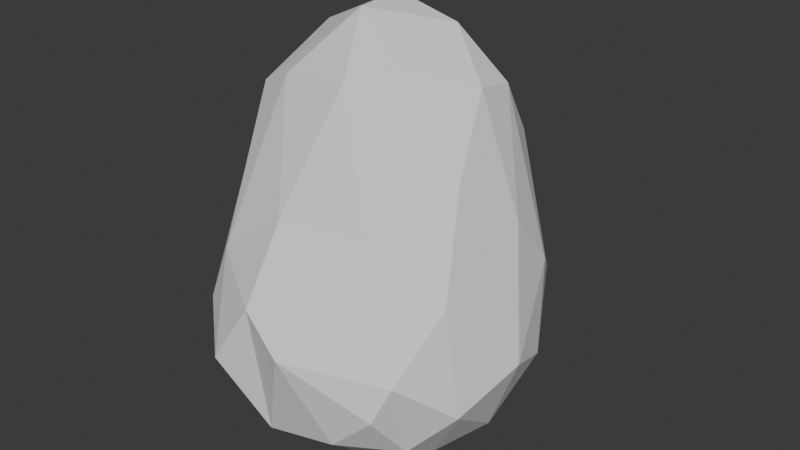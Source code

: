 # Source: TestRock.blend  (saved by Blender 4.0.36; exported with 4.5.12 LTS)
import bpy
from mathutils import Matrix  # noqa: F401  (used for matrix-valued properties, if any)

bpy.ops.wm.read_factory_settings(use_empty=True)
scene = bpy.context.scene
scene.name = 'Scene'

# ---- collections
col_collection = bpy.data.collections.new('Collection'); scene.collection.children.link(col_collection)

# ---- world
world_world = bpy.data.worlds.new('World'); scene.world = world_world
world_world.use_nodes = True; world_world.node_tree.nodes.clear()
_N = world_world.node_tree.nodes; _L = world_world.node_tree.links
n0 = _N.new('ShaderNodeOutputWorld'); n0.name = 'World Output'; n0.location = (300, 300)
n1 = _N.new('ShaderNodeBackground'); n1.name = 'Background'; n1.location = (10, 300)
n1.inputs[0].default_value = (0.05088, 0.05088, 0.05088, 1.0)
_L.new(n1.outputs[0], n0.inputs[0])
n0.is_active_output = True
world_world.color = (0.05088, 0.05088, 0.05088)
world_world.use_sun_shadow = False
world_world.sun_shadow_jitter_overblur = 0.0

# ---- meshes
me_cube_001 = bpy.data.meshes.new('Cube.001')
me_cube_001.from_pydata([(-0.6934, -1.695, -0.2553), (-0.4936, 0.1793, -0.5125), (-0.5799, -0.05405, -0.575), (-0.6815, -0.3488, -0.4576), (-0.6981, -0.9894, -0.4107), (-0.5114, -1.359, -0.6549), (-0.7825, -1.787, -0.06125), (-0.9664, -1.468, 0.794), (-0.9966, -1.286, 1.478), (-0.8906, -1.149, 2.14), (-0.9822, -0.7111, 2.385), (-0.6643, 0.1542, 2.564), (-0.3184, 0.4702, 2.511), (-0.5147, 0.7973, 1.139), (-0.5477, 0.8526, 0.5609), (-0.51, 0.988, 0.3091), (-0.4345, 0.9101, -0.03699), (-0.3782, 0.7323, -0.2739), (1.168, 0.9694, -0.5826), (0.8464, 1.081, -0.6128), (0.3439, 0.999, -0.6709), (0.3431, 1.097, -0.6273), (0.1564, 1.121, -0.5105), (-0.1488, 0.9948, -0.3155), (0.4245, 0.8564, 2.365), (0.6487, 0.7591, 2.545), (1.313, 0.7076, 2.0), (1.153, 0.9377, 1.553), (1.457, 0.9214, 0.8663), (1.368, 1.11, 0.5038), (1.642, 0.8469, 0.2677), (1.576, 0.8727, -0.03644), (1.298, 1.146, -0.1547), (1.964, -1.614, -0.488), (1.858, -1.072, -0.8679), (1.801, -0.6496, -0.9263), (1.674, 0.4242, -0.5614), (1.424, 0.574, -0.7068), (1.682, -0.5591, 2.745), (1.579, -0.7672, 2.806), (1.575, -1.076, 2.492), (2.026, -1.807, 0.3237), (1.67, -1.784, -0.6528), (-0.4725, -1.593, -0.6168), (0.169, -2.06, -0.7715), (0.4157, -1.759, -0.9956), (0.8385, -1.671, -1.03), (0.3655, -1.535, 2.689), (0.2479, -1.623, 2.497), (-0.04922, -1.345, 2.877), (-0.299, -1.386, 2.629), (-0.9729, -1.345, -0.03579), (-0.8876, -1.747, 0.248), (-1.032, -1.364, 0.2751), (-0.9062, -0.9654, -0.1705), (-1.121, -1.012, 1.054), (-1.019, -1.136, 1.795), (-1.043, -1.058, -0.009128), (-1.104, -0.9641, 0.2245), (-1.112, -0.7827, 1.953), (-1.139, -0.7621, 0.7955), (-1.185, -0.6787, 1.448), (-1.102, -0.5307, 0.296), (-1.067, -0.4078, 2.193), (-1.001, -0.5487, -0.04769), (-1.078, -0.6888, 0.04233), (-1.132, -0.407, 1.103), (-1.081, -0.2632, 1.98), (-0.9123, -0.4023, -0.1546), (-0.939, -0.09318, 2.28), (-0.961, -0.2425, 0.2287), (-1.085, -0.2372, 1.729), (-0.7597, -0.05856, -0.3381), (-0.9864, -0.1476, 1.273), (-0.6968, 0.3254, 1.471), (-0.7675, 0.1878, 1.973), (-0.8609, 0.03914, 2.254), (-0.9325, -0.1637, 0.5194), (-0.7084, 0.06627, -0.3634), (-0.759, 0.232, -0.03429), (-0.6646, 0.4125, 0.6207), (-0.7205, 0.2374, 0.9021), (-0.557, 0.4476, -0.2824), (-0.7272, 0.2892, -0.1472), (-0.6158, 0.6559, 0.3437), (-0.6643, 0.5152, -0.04923), (-0.5997, 0.4692, 1.862), (-0.6486, 0.3152, 2.249), (-0.5828, 0.7096, 0.0006777), (-0.6187, 0.6744, 0.04655), (-0.5716, 0.8213, 0.1665), (-0.5774, 0.6205, 1.401), (-0.5403, 0.6431, 1.514), (-0.4584, 1.006, 0.7524), (-0.4401, 1.05, 0.178), (-0.3885, 1.174, 0.3832), (-0.2391, 1.136, -0.09387), (-0.1916, 1.114, 1.068), (-0.3299, 1.193, 0.6236), (-0.2057, 1.352, 0.4996), (-0.1658, 1.347, 0.07866), (-0.01815, 1.305, -0.2184), (-0.1459, 1.423, 0.3394), (-0.05519, 1.405, 0.6752), (-0.02801, 1.497, 0.1112), (0.08492, 1.396, 0.871), (0.2396, 0.8131, 2.364), (0.07518, 1.514, -0.08147), (0.1805, 1.588, 0.3409), (0.3195, 1.516, 0.6854), (0.1926, 1.516, -0.2216), (0.2072, 1.338, 1.082), (0.3429, 1.201, 1.476), (0.2907, 1.44, -0.3823), (0.2886, 1.614, -0.02354), (0.4314, 1.409, 0.9408), (0.4979, 1.63, 0.2908), (0.4346, 1.152, 1.618), (0.5818, 1.512, -0.3142), (0.6737, 1.609, 0.02129), (0.5035, 1.298, -0.5615), (0.7406, 1.049, 1.731), (0.6743, 1.354, 0.9633), (0.5678, 1.227, 1.362), (0.8882, 1.168, -0.5623), (0.7018, 1.349, -0.4698), (0.7676, 1.488, 0.5502), (0.8014, 1.246, 1.112), (1.066, 0.8547, 1.94), (1.002, 1.454, 0.07306), (1.029, 1.289, -0.3187), (1.021, 1.411, 0.3452), (1.254, 1.007, 1.127), (1.357, 1.069, 0.6839), (1.409, 0.7442, -0.5995), (1.557, 0.7258, 1.32), (1.578, 0.7248, -0.3831), (1.685, 0.7348, 0.8272), (1.828, 0.5684, 0.8444), (1.834, 0.48, -0.2147), (1.946, 0.4506, 0.3442), (1.669, 0.5071, 1.672), (1.681, 0.2197, 2.342), (2.147, 0.1081, 0.06843), (1.96, 0.2758, 1.204), (1.617, 0.4057, 2.111), (2.252, -0.2424, -0.1434), (2.226, -0.07118, 0.02828), (2.163, 0.08313, 0.6234), (2.048, 0.07182, 1.297), (1.86, 0.1502, 1.891), (1.71, 0.1059, 2.451), (2.168, -0.02223, 0.8788), (1.852, -0.1012, 2.261), (2.345, -0.378, 0.2328), (2.304, -0.6216, 0.7506), (1.812, -0.3463, 2.495), (2.371, -0.795, -0.03243), (2.012, -0.6627, -0.726), (2.007, -0.3337, 1.878), (2.184, -0.7778, -0.5196), (2.138, -0.7905, 1.267), (2.09, -0.4348, 1.554), (2.203, -1.057, 0.8664), (2.236, -1.231, -0.318), (2.343, -1.089, 0.3864), (2.158, -1.629, 0.09891), (1.848, -0.8692, 2.149), (2.221, -1.344, 0.5703), (2.07, -1.43, 0.8725), (2.062, -1.164, 1.175), (2.204, -1.494, -0.1019), (1.89, -1.507, 1.15), (1.919, -1.08, 1.68), (1.698, -1.254, 1.964), (1.717, -2.05, -0.2519), (1.904, -1.689, 0.8709), (1.357, -1.306, 2.485), (1.748, -2.113, 0.1896), (1.714, -2.119, 0.3585), (1.422, -2.097, 0.8951), (1.574, -1.426, 1.872), (1.489, -1.959, -0.6282), (1.339, -1.721, 1.599), (0.9918, -1.694, 2.061), (1.257, -2.081, -0.6506), (1.51, -2.257, -0.1328), (1.144, -2.414, 0.6273), (1.164, -2.35, -0.3647), (0.8801, -2.496, 0.7035), (0.849, -2.082, 1.325), (1.289, -2.427, 0.108), (0.7299, -1.636, 2.389), (0.6166, -1.458, 2.802), (0.708, -2.634, 0.2795), (0.5418, -1.988, 1.617), (0.6125, -2.355, -0.5545), (0.5025, -2.53, 0.7959), (0.2562, -1.832, 2.001), (0.2248, -2.652, 0.1566), (0.199, -2.488, 0.8771), (0.161, -2.244, 1.213), (0.07824, -2.286, -0.5391), (0.0553, -2.525, 0.7579), (0.108, -2.029, 1.547), (-0.09256, -1.649, 2.265), (0.05525, -2.321, 1.064), (-0.157, -1.817, 1.824), (-0.4336, -1.882, -0.4971), (-0.1278, -2.318, -0.3822), (-0.1494, -2.46, -0.1378), (-0.05816, -2.577, 0.4121), (-0.2575, -2.02, 1.302), (-0.3329, -2.233, 0.8764), (-0.1881, -2.511, 0.07973), (-0.3338, -2.425, 0.3421), (-0.4673, -1.699, 1.754), (-0.426, -2.159, -0.2636), (-0.6398, -1.725, 1.397), (-0.5678, -1.406, 2.282), (-0.6056, -2.059, -0.07271), (-0.6002, -2.178, 0.2634), (-0.5885, -2.115, 0.654), (-0.7488, -1.425, 1.919), (-0.7658, -1.801, 0.8683), (0.2609, 0.8321, -0.7182), (0.7952, 0.785, -0.683), (1.178, 0.7091, -0.7074), (0.2098, 0.7031, -0.7408), (-0.3751, 0.4048, -0.4841), (0.791, 0.2889, -0.709), (0.1532, 0.5021, -0.783), (0.3696, 0.2165, -0.8088), (-0.2664, 0.112, -0.7089), (1.486, 0.2168, -0.8426), (0.6933, -0.1331, -1.043), (1.191, 0.1493, -0.8926), (0.08324, 0.2222, -0.8371), (-0.4781, -0.1401, -0.6898), (-0.01416, -0.1712, -0.9458), (1.426, -0.1435, -1.049), (0.1942, -0.287, -1.079), (1.138, -0.1713, -1.178), (-0.3453, -0.2084, -0.813), (0.1292, -0.3648, -1.088), (0.9157, -0.4883, -1.31), (-0.4387, -0.7918, -0.7947), (0.6879, -0.5738, -1.323), (1.27, -0.5015, -1.222), (1.409, -0.5083, -1.162), (0.3225, -0.4153, -1.233), (0.8759, -0.6288, -1.313), (-0.4381, -1.081, -0.7875), (1.222, -0.8203, -1.225), (-0.1655, -1.014, -1.019), (0.6996, -0.7931, -1.299), (0.6255, -1.065, -1.243), (1.112, -1.074, -1.2), (1.689, -1.336, -0.9081), (-0.06644, -1.558, -0.9554), (1.088, -1.429, -1.094), (0.4962, -1.387, -1.151), (1.27, -1.732, -0.9066), (0.2905, -1.692, -1.012), (0.3593, 0.624, 2.868), (0.4439, 0.5607, 2.989), (-0.01277, 0.5005, 2.886), (0.8712, 0.4087, 3.094), (0.311, 0.4211, 3.168), (-0.05873, 0.4341, 2.964), (-0.3568, 0.3935, 2.693), (-0.5057, 0.3525, 2.508), (1.52, 0.3948, 2.37), (0.5556, 0.4226, 3.187), (-0.2466, 0.298, 2.991), (0.7694, 0.2976, 3.276), (0.7193, 0.2495, 3.338), (0.3157, 0.1201, 3.447), (1.422, 0.08606, 2.987), (-0.109, 0.06638, 3.317), (1.621, 0.07894, 2.692), (-0.5201, -0.06759, 3.051), (1.154, -0.1242, 3.358), (0.9318, 0.05777, 3.398), (1.65, -0.244, 2.835), (-0.7554, -0.1646, 2.778), (1.482, -0.0965, 3.042), (0.6653, -0.1817, 3.56), (1.234, -0.3619, 3.338), (0.1677, -0.2143, 3.539), (0.9981, -0.4038, 3.479), (-0.387, -0.4541, 3.261), (1.447, -0.4505, 3.131), (0.6339, -0.5258, 3.566), (1.277, -0.7059, 3.215), (0.1333, -0.6602, 3.493), (-0.6374, -0.7688, 2.922), (-0.927, -0.6744, 2.519), (0.1982, -0.7583, 3.472), (1.087, -0.7563, 3.334), (0.846, -1.17, 3.125), (0.489, -1.091, 3.279), (-0.7522, -0.9189, 2.671), (1.258, -1.058, 2.952), (-0.209, -1.15, 3.027), (-0.5338, -1.036, 2.854), (-0.7541, -1.056, 2.532), (0.8175, -1.311, 2.96), (1.132, -1.275, 2.794)], [], [(0, 51, 5), (52, 53, 51), (9, 59, 56), (56, 61, 55), (53, 60, 58), (55, 60, 53), (51, 57, 68), (57, 58, 65), (58, 60, 62), (10, 63, 59), (54, 3, 4), (61, 66, 60), (63, 67, 61), (67, 71, 66), (68, 3, 54), (66, 70, 62), (66, 71, 73), (73, 77, 70), (70, 68, 64), (67, 69, 76), (72, 2, 3), (68, 83, 72), (70, 79, 68), (77, 73, 81), (72, 78, 2), (73, 74, 81), (73, 75, 74), (76, 69, 87), (2, 78, 82), (83, 78, 72), (80, 84, 70), (69, 11, 87), (83, 82, 78), (75, 86, 91), (79, 85, 83), (81, 74, 80), (84, 89, 79), (82, 17, 229), (87, 271, 86), (86, 92, 91), (271, 12, 92), (90, 88, 89), (88, 16, 82), (91, 92, 13), (7, 53, 224), (8, 55, 224), (297, 63, 10), (285, 11, 69), (88, 94, 16), (1, 82, 229), (92, 97, 13), (12, 97, 92), (17, 96, 23), (16, 94, 96), (93, 98, 95), (94, 95, 100), (23, 96, 22), (96, 100, 101), (99, 102, 95), (97, 103, 98), (100, 104, 107), (101, 107, 113), (105, 108, 102), (105, 112, 111), (106, 112, 97), (101, 113, 22), (107, 110, 113), (104, 108, 114), (113, 21, 22), (108, 116, 114), (108, 109, 116), (111, 112, 115), (112, 24, 117), (113, 118, 120), (112, 117, 115), (120, 20, 21), (25, 121, 117), (118, 125, 120), (109, 126, 116), (109, 115, 126), (124, 19, 120), (122, 127, 126), (126, 129, 119), (126, 131, 129), (126, 127, 131), (121, 128, 127), (124, 18, 19), (129, 32, 130), (131, 132, 29), (130, 18, 124), (27, 128, 26), (131, 30, 32), (29, 30, 131), (14, 93, 15), (13, 93, 14), (25, 128, 121), (30, 31, 32), (22, 225, 23), (29, 28, 137), (132, 135, 28), (135, 137, 28), (26, 141, 27), (134, 36, 37), (31, 140, 139), (137, 138, 30), (135, 138, 137), (135, 141, 138), (272, 142, 145), (141, 140, 138), (141, 144, 140), (142, 150, 145), (140, 148, 143), (140, 144, 148), (142, 151, 150), (36, 158, 35), (149, 152, 148), (149, 159, 152), (152, 162, 154), (154, 157, 146), (154, 162, 155), (153, 156, 159), (158, 160, 35), (157, 164, 160), (155, 161, 163), (159, 167, 173), (156, 38, 167), (165, 166, 157), (161, 162, 170), (165, 168, 166), (162, 173, 172), (171, 33, 258), (167, 40, 174), (168, 169, 166), (166, 41, 33), (169, 172, 41), (33, 178, 42), (172, 181, 176), (18, 136, 134), (132, 27, 135), (272, 280, 142), (280, 151, 142), (174, 177, 181), (58, 57, 51, 53), (176, 179, 41), (18, 134, 37), (42, 175, 182), (42, 178, 175), (180, 179, 176), (175, 186, 182), (181, 184, 183), (178, 179, 191), (179, 180, 187), (177, 184, 181), (182, 186, 185), (179, 187, 191), (185, 188, 46), (180, 189, 187), (184, 195, 183), (192, 195, 184), (46, 196, 45), (190, 197, 189), (188, 194, 196), (193, 198, 192), (189, 197, 194), (195, 200, 197), (197, 199, 196), (47, 48, 198), (196, 199, 202), (198, 204, 201), (198, 48, 204), (196, 202, 44), (203, 211, 199), (202, 210, 209), (204, 207, 212), (211, 214, 210), (206, 212, 213), (210, 217, 209), (213, 215, 211), (211, 215, 214), (207, 205, 216), (215, 220, 214), (213, 222, 215), (212, 216, 218), (213, 218, 222), (221, 6, 220), (216, 223, 218), (216, 219, 223), (43, 208, 0), (222, 52, 221), (222, 218, 224), (217, 0, 208), (220, 6, 217), (52, 6, 221), (41, 179, 178), (223, 9, 56), (42, 182, 262), (23, 225, 228), (226, 225, 20), (23, 228, 229), (226, 230, 225), (227, 236, 226), (230, 232, 225), (226, 236, 230), (228, 231, 233), (231, 237, 233), (1, 233, 2), (231, 232, 237), (237, 239, 243), (237, 241, 239), (232, 235, 241), (233, 243, 238), (236, 242, 235), (239, 244, 243), (241, 244, 239), (242, 250, 241), (240, 248, 242), (249, 248, 240), (250, 244, 241), (248, 245, 242), (244, 246, 243), (245, 248, 251), (247, 251, 255), (250, 255, 256), (253, 34, 257), (253, 255, 251), (253, 257, 255), (254, 244, 259), (261, 259, 244), (246, 5, 4), (252, 5, 246), (254, 259, 252), (257, 258, 260), (257, 260, 46), (257, 46, 256), (258, 262, 260), (261, 263, 259), (252, 43, 5), (259, 43, 252), (263, 261, 45), (36, 35, 234), (262, 46, 260), (263, 45, 44), (263, 208, 43), (43, 0, 5), (2, 238, 3), (106, 266, 264), (25, 265, 267), (26, 128, 272), (266, 268, 264), (270, 269, 266), (128, 267, 272), (270, 274, 269), (273, 275, 267), (275, 273, 276), (268, 276, 273), (272, 278, 280), (276, 283, 275), (270, 285, 281), (278, 282, 286), (283, 287, 290), (277, 289, 287), (285, 291, 281), (288, 292, 286), (287, 293, 290), (287, 295, 293), (289, 291, 287), (292, 38, 284), (285, 296, 291), (299, 294, 292), (294, 39, 292), (297, 10, 302), (295, 305, 298), (298, 304, 301), (10, 306, 302), (303, 40, 39), (300, 307, 299), (307, 308, 303), (304, 49, 301), (305, 219, 50), (306, 9, 219), (303, 177, 40), (301, 193, 300), (301, 47, 193), (49, 47, 301), (271, 11, 270), (270, 11, 285), (49, 48, 47), (300, 193, 307), (284, 38, 156), (151, 284, 156), (5, 51, 54), (7, 55, 53), (8, 56, 55), (5, 54, 4), (91, 84, 80, 74), (56, 59, 61), (55, 61, 60), (54, 51, 68), (68, 57, 64), (57, 65, 64), (65, 58, 62), (59, 63, 61), (60, 66, 62), (61, 67, 66), (64, 65, 62), (63, 69, 67), (297, 69, 63), (66, 73, 70), (68, 72, 3), (64, 62, 70), (71, 67, 76), (73, 71, 75), (68, 79, 83), (77, 80, 70), (71, 76, 75), (77, 81, 80), (75, 76, 87), (70, 84, 79), (87, 11, 271), (83, 85, 82), (74, 75, 91), (86, 75, 87), (79, 89, 85), (85, 88, 82), (85, 89, 88), (14, 90, 89, 84), (121, 127, 122, 123), (86, 271, 92), (84, 91, 14), (82, 16, 17), (90, 14, 15), (91, 13, 14), (0, 6, 51), (6, 52, 51), (224, 53, 52), (224, 55, 7), (9, 10, 59), (297, 285, 69), (90, 15, 94), (88, 90, 94), (1, 2, 82), (13, 97, 93), (94, 15, 95), (15, 93, 95), (17, 16, 96), (93, 97, 98), (98, 99, 95), (96, 94, 100), (100, 95, 102), (99, 98, 103), (12, 106, 97), (22, 96, 101), (100, 102, 104), (99, 103, 102), (97, 105, 103), (101, 100, 107), (103, 105, 102), (104, 102, 108), (105, 97, 112), (107, 104, 114), (108, 105, 109), (105, 111, 109), (110, 107, 114), (106, 24, 112), (110, 118, 113), (110, 114, 118), (109, 111, 115), (113, 120, 21), (24, 25, 117), (114, 119, 118), (114, 116, 119), (115, 117, 123), (20, 120, 19), (123, 117, 121), (126, 115, 122), (115, 123, 122), (119, 116, 126), (139, 36, 134, 136), (120, 125, 124), (119, 129, 118), (118, 130, 125), (118, 129, 130), (125, 130, 124), (131, 127, 27), (127, 128, 27), (129, 131, 32), (131, 27, 132), (29, 132, 133), (130, 32, 18), (106, 264, 24), (133, 132, 28), (30, 29, 137), (136, 32, 31), (27, 141, 135), (26, 145, 141), (26, 272, 145), (258, 34, 164, 171), (136, 31, 139), (31, 30, 140), (139, 140, 143), (36, 139, 143), (30, 138, 140), (36, 143, 146), (141, 145, 144), (145, 150, 144), (146, 143, 147), (143, 148, 147), (144, 149, 148), (144, 150, 149), (158, 36, 146), (148, 154, 147), (148, 152, 154), (151, 153, 150), (147, 154, 146), (150, 159, 149), (150, 153, 159), (152, 159, 162), (153, 151, 156), (146, 157, 160), (154, 155, 157), (146, 160, 158), (155, 165, 157), (155, 162, 161), (155, 163, 165), (160, 164, 34), (157, 171, 164), (162, 159, 173), (157, 166, 171), (159, 156, 167), (165, 163, 168), (163, 161, 170), (167, 38, 39), (168, 163, 169), (163, 170, 169), (194, 191, 187, 189), (170, 162, 172), (173, 167, 174), (167, 39, 40), (171, 166, 33), (170, 172, 169), (166, 169, 41), (173, 174, 172), (41, 172, 176), (172, 174, 181), (174, 40, 177), (18, 32, 136), (133, 28, 29), (176, 181, 183), (258, 33, 262), (35, 160, 34), (175, 178, 186), (176, 183, 180), (262, 182, 185), (186, 178, 191), (183, 190, 180), (177, 192, 184), (185, 186, 188), (180, 190, 189), (262, 185, 46), (188, 186, 191), (183, 195, 190), (208, 44, 209, 217), (46, 188, 196), (188, 191, 194), (190, 195, 197), (192, 198, 195), (194, 197, 196), (195, 201, 200), (195, 198, 201), (193, 47, 198), (45, 196, 44), (197, 203, 199), (197, 200, 203), (200, 206, 203), (200, 201, 206), (201, 204, 206), (204, 48, 205), (199, 210, 202), (199, 211, 210), (204, 205, 207), (202, 209, 44), (206, 204, 212), (205, 48, 49), (203, 213, 211), (203, 206, 213), (56, 8, 218, 223), (210, 214, 217), (205, 49, 50), (212, 207, 216), (214, 220, 217), (213, 212, 218), (216, 205, 219), (205, 50, 219), (215, 221, 220), (215, 222, 221), (222, 224, 52), (217, 6, 0), (224, 218, 8), (35, 249, 240, 234), (33, 41, 178), (177, 193, 192), (223, 219, 9), (263, 44, 208), (17, 23, 229), (22, 20, 225), (20, 227, 226), (225, 232, 228), (229, 228, 233), (231, 228, 232), (37, 234, 227), (227, 242, 236), (227, 234, 242), (1, 229, 233), (232, 230, 235), (230, 236, 235), (237, 232, 241), (233, 237, 243), (234, 240, 242), (2, 233, 238), (235, 242, 241), (264, 265, 25, 24), (242, 245, 250), (3, 238, 246), (250, 245, 247), (238, 243, 246), (244, 254, 246), (245, 251, 247), (251, 248, 253), (248, 249, 253), (249, 35, 253), (244, 250, 256), (250, 247, 255), (253, 35, 34), (3, 246, 4), (246, 254, 252), (244, 256, 261), (255, 257, 256), (257, 34, 258), (256, 46, 261), (259, 263, 43), (46, 45, 261), (262, 33, 42), (22, 21, 20), (20, 19, 227), (19, 18, 227), (18, 37, 227), (37, 36, 234), (275, 278, 272, 267), (106, 12, 266), (12, 270, 266), (128, 25, 267), (12, 271, 270), (264, 268, 265), (266, 269, 268), (265, 273, 267), (265, 268, 273), (269, 274, 277), (287, 276, 268, 277), (269, 277, 268), (274, 279, 277), (302, 305, 296, 297), (274, 270, 281), (278, 275, 283), (278, 283, 282), (283, 276, 287), (274, 281, 279), (280, 278, 286), (280, 286, 284), (282, 283, 290), (277, 279, 289), (286, 282, 288), (279, 281, 291), (282, 290, 288), (289, 279, 291), (286, 292, 284), (290, 299, 288), (288, 299, 292), (290, 293, 299), (287, 291, 295), (285, 297, 296), (292, 39, 38), (293, 295, 298), (293, 301, 299), (295, 291, 296), (293, 298, 301), (193, 177, 308, 307), (294, 303, 39), (294, 299, 303), (299, 301, 300), (295, 296, 305), (298, 305, 304), (305, 302, 306), (299, 307, 303), (304, 305, 50), (305, 306, 219), (303, 308, 177), (304, 50, 49), (10, 9, 306), (151, 280, 284)])
_uv = me_cube_001.uv_layers.new(name='UVMap')
_uv.uv.foreach_set('vector', [0.3941, 0.002524, 0.4373, 0.02333, 0.3833, 0.0179, 0.4584, 0.004259, 0.4735, 0.02809, 0.4373, 0.02333, 0.6232, 0.0154, 0.6002, 0.06174, 0.5986, 0.02329, 0.5986, 0.02329, 0.5667, 0.07206, 0.5435, 0.03941, 0.4735, 0.02809, 0.5205, 0.07632, 0.4737, 0.06245, 0.5435, 0.03941, 0.5205, 0.07632, 0.4735, 0.02809, 0.4373, 0.02333, 0.4481, 0.05112, 0.4283, 0.1187, 0.4481, 0.05112, 0.4737, 0.06245, 0.4594, 0.0845, 0.4737, 0.06245, 0.5205, 0.07632, 0.4832, 0.1011, 0.6217, 0.06435, 0.6058, 0.09625, 0.6002, 0.06174, 0.4087, 0.06792, 0.3853, 0.1222, 0.3789, 0.06553, 0.5667, 0.07206, 0.5425, 0.0997, 0.5205, 0.07632, 0.6058, 0.09625, 0.5913, 0.1106, 0.5667, 0.07206, 0.5913, 0.1106, 0.5712, 0.1179, 0.5425, 0.0997, 0.4283, 0.1187, 0.3853, 0.1222, 0.4087, 0.06792, 0.5425, 0.0997, 0.4696, 0.1289, 0.4832, 0.1011, 0.5425, 0.0997, 0.5712, 0.1179, 0.542, 0.1326, 0.542, 0.1326, 0.4934, 0.1378, 0.4696, 0.1289, 0.4696, 0.1289, 0.4283, 0.1187, 0.443, 0.1026, 0.5913, 0.1106, 0.6074, 0.1281, 0.6022, 0.145, 0.406, 0.149, 0.3782, 0.1528, 0.3853, 0.1222, 0.4283, 0.1187, 0.4264, 0.1811, 0.406, 0.149, 0.4696, 0.1289, 0.4427, 0.1757, 0.4283, 0.1187, 0.4934, 0.1378, 0.542, 0.1326, 0.5107, 0.1712, 0.406, 0.149, 0.3999, 0.1609, 0.3782, 0.1528, 0.542, 0.1326, 0.5453, 0.1834, 0.5107, 0.1712, 0.542, 0.1326, 0.5847, 0.1663, 0.5453, 0.1834, 0.6022, 0.145, 0.6074, 0.1281, 0.6069, 0.1888, 0.3782, 0.1528, 0.3999, 0.1609, 0.4021, 0.2029, 0.4264, 0.1811, 0.3999, 0.1609, 0.406, 0.149, 0.4943, 0.1915, 0.4792, 0.2107, 0.4696, 0.1289, 0.6074, 0.1281, 0.6212, 0.1632, 0.6069, 0.1888, 0.4264, 0.1811, 0.4021, 0.2029, 0.3999, 0.1609, 0.5847, 0.1663, 0.5869, 0.2153, 0.5636, 0.227, 0.4427, 0.1757, 0.4366, 0.2011, 0.4264, 0.1811, 0.5107, 0.1712, 0.5453, 0.1834, 0.4943, 0.1915, 0.4792, 0.2107, 0.447, 0.2202, 0.4427, 0.1757, 0.4021, 0.2029, 0.393, 0.2509, 0.3762, 0.2069, 0.6069, 0.1888, 0.623, 0.2058, 0.5869, 0.2153, 0.5869, 0.2153, 0.5698, 0.2345, 0.5636, 0.227, 0.623, 0.2058, 0.6155, 0.2642, 0.5698, 0.2345, 0.4638, 0.2372, 0.4409, 0.2286, 0.447, 0.2202, 0.4409, 0.2286, 0.4364, 0.2576, 0.4021, 0.2029, 0.5636, 0.227, 0.5698, 0.2345, 0.5496, 0.2477, 0.5213, 0.00942, 0.4735, 0.02809, 0.4922, 0.0, 0.5743, 0.009259, 0.5435, 0.03941, 0.5469, 0.0, 0.6243, 0.08353, 0.6058, 0.09625, 0.6217, 0.06435, 0.625, 0.1206, 0.6212, 0.1632, 0.6074, 0.1281, 0.4409, 0.2286, 0.4676, 0.2678, 0.4364, 0.2576, 0.375, 0.1778, 0.4021, 0.2029, 0.3762, 0.2069, 0.5698, 0.2345, 0.5569, 0.3022, 0.5496, 0.2477, 0.6155, 0.2642, 0.5569, 0.3022, 0.5698, 0.2345, 0.393, 0.2509, 0.4362, 0.2955, 0.3963, 0.3002, 0.4364, 0.2576, 0.4676, 0.2678, 0.4362, 0.2955, 0.5229, 0.2678, 0.5172, 0.2923, 0.4946, 0.2828, 0.4676, 0.2678, 0.4946, 0.2828, 0.4684, 0.3149, 0.3963, 0.3002, 0.4362, 0.2955, 0.3945, 0.3532, 0.4362, 0.2955, 0.4684, 0.3149, 0.4345, 0.3323, 0.5105, 0.313, 0.4989, 0.3218, 0.4946, 0.2828, 0.5569, 0.3022, 0.5253, 0.331, 0.5172, 0.2923, 0.4684, 0.3149, 0.4782, 0.3361, 0.4615, 0.3507, 0.4345, 0.3323, 0.4615, 0.3507, 0.4288, 0.3739, 0.5419, 0.3468, 0.5044, 0.3626, 0.4989, 0.3218, 0.5419, 0.3468, 0.5787, 0.3737, 0.5566, 0.3611, 0.6121, 0.3513, 0.5787, 0.3737, 0.5569, 0.3022, 0.4345, 0.3323, 0.4288, 0.3739, 0.3945, 0.3532, 0.4615, 0.3507, 0.4477, 0.3649, 0.4288, 0.3739, 0.4782, 0.3361, 0.5044, 0.3626, 0.4739, 0.3753, 0.4288, 0.3739, 0.3821, 0.3803, 0.3945, 0.3532, 0.5044, 0.3626, 0.5038, 0.399, 0.4739, 0.3753, 0.5044, 0.3626, 0.5317, 0.3772, 0.5038, 0.399, 0.5566, 0.3611, 0.5787, 0.3737, 0.5513, 0.3912, 0.5787, 0.3737, 0.6159, 0.3745, 0.5846, 0.3838, 0.4288, 0.3739, 0.4401, 0.411, 0.4047, 0.4012, 0.5787, 0.3737, 0.5846, 0.3838, 0.5513, 0.3912, 0.4047, 0.4012, 0.3761, 0.3847, 0.3821, 0.3803, 0.622, 0.3978, 0.5886, 0.4203, 0.5846, 0.3838, 0.4401, 0.411, 0.4151, 0.4263, 0.4047, 0.4012, 0.5317, 0.3772, 0.5231, 0.4298, 0.5038, 0.399, 0.5317, 0.3772, 0.5513, 0.3912, 0.5231, 0.4298, 0.3992, 0.448, 0.3827, 0.44, 0.4047, 0.4012, 0.5523, 0.4186, 0.5616, 0.4324, 0.5231, 0.4298, 0.5231, 0.4298, 0.4778, 0.4533, 0.4787, 0.4175, 0.5231, 0.4298, 0.5053, 0.4606, 0.4778, 0.4533, 0.5231, 0.4298, 0.5616, 0.4324, 0.5053, 0.4606, 0.5886, 0.4203, 0.6039, 0.459, 0.5616, 0.4324, 0.3992, 0.448, 0.3881, 0.484, 0.3827, 0.44, 0.4778, 0.4533, 0.4443, 0.4909, 0.4299, 0.4626, 0.5053, 0.4606, 0.5543, 0.4894, 0.5094, 0.494, 0.4299, 0.4626, 0.3881, 0.484, 0.3992, 0.448, 0.5811, 0.4727, 0.6039, 0.459, 0.6161, 0.5044, 0.5053, 0.4606, 0.4748, 0.5255, 0.4443, 0.4909, 0.5094, 0.494, 0.4748, 0.5255, 0.5053, 0.4606, 0.5028, 0.2413, 0.5229, 0.2678, 0.4822, 0.2569, 0.5496, 0.2477, 0.5229, 0.2678, 0.5028, 0.2413, 0.622, 0.3978, 0.6039, 0.459, 0.5886, 0.4203, 0.4748, 0.5255, 0.4506, 0.52, 0.4443, 0.4909, 0.3945, 0.3532, 0.375, 0.3425, 0.3963, 0.3002, 0.5094, 0.494, 0.5329, 0.5077, 0.5248, 0.5358, 0.5543, 0.4894, 0.5616, 0.5281, 0.5329, 0.5077, 0.5616, 0.5281, 0.5248, 0.5358, 0.5329, 0.5077, 0.6161, 0.5044, 0.5778, 0.5527, 0.5811, 0.4727, 0.3914, 0.5235, 0.4025, 0.558, 0.3738, 0.542, 0.4506, 0.52, 0.4769, 0.5646, 0.4364, 0.5527, 0.5248, 0.5358, 0.5199, 0.556, 0.4748, 0.5255, 0.5616, 0.5281, 0.5199, 0.556, 0.5248, 0.5358, 0.5616, 0.5281, 0.5778, 0.5527, 0.5199, 0.556, 0.6202, 0.5584, 0.6101, 0.5831, 0.5972, 0.5555, 0.5778, 0.5527, 0.4769, 0.5646, 0.5199, 0.556, 0.5778, 0.5527, 0.5429, 0.582, 0.4769, 0.5646, 0.6101, 0.5831, 0.5812, 0.5963, 0.5972, 0.5555, 0.4769, 0.5646, 0.4961, 0.5921, 0.4581, 0.5831, 0.4769, 0.5646, 0.5429, 0.582, 0.4961, 0.5921, 0.6101, 0.5831, 0.6133, 0.5972, 0.5812, 0.5963, 0.4025, 0.558, 0.3936, 0.6453, 0.373, 0.6481, 0.5433, 0.5998, 0.5125, 0.6046, 0.4961, 0.5921, 0.5433, 0.5998, 0.5737, 0.6409, 0.5125, 0.6046, 0.5125, 0.6046, 0.5504, 0.6431, 0.4683, 0.6187, 0.4683, 0.6187, 0.4446, 0.6512, 0.4412, 0.6129, 0.4683, 0.6187, 0.5504, 0.6431, 0.4988, 0.6458, 0.5958, 0.6201, 0.6093, 0.6468, 0.5737, 0.6409, 0.3936, 0.6453, 0.4109, 0.6556, 0.373, 0.6481, 0.4446, 0.6512, 0.4239, 0.6841, 0.4109, 0.6556, 0.4988, 0.6458, 0.532, 0.6693, 0.5019, 0.6792, 0.5737, 0.6409, 0.5967, 0.6929, 0.5739, 0.7065, 0.6093, 0.6468, 0.6287, 0.6716, 0.5967, 0.6929, 0.4712, 0.6746, 0.4479, 0.7199, 0.4446, 0.6512, 0.532, 0.6693, 0.5504, 0.6431, 0.528, 0.699, 0.4712, 0.6746, 0.4833, 0.7008, 0.4479, 0.7199, 0.5504, 0.6431, 0.5739, 0.7065, 0.5355, 0.7336, 0.4357, 0.7037, 0.4064, 0.7279, 0.3715, 0.7033, 0.5967, 0.6929, 0.624, 0.7257, 0.5933, 0.7326, 0.4833, 0.7008, 0.5084, 0.7154, 0.4479, 0.7199, 0.4479, 0.7199, 0.4669, 0.7388, 0.4064, 0.7279, 0.5084, 0.7154, 0.5355, 0.7336, 0.4669, 0.7388, 0.4064, 0.7279, 0.4578, 0.7694, 0.3871, 0.7442, 0.5355, 0.7336, 0.5842, 0.7562, 0.5061, 0.7466, 0.3881, 0.484, 0.4238, 0.5293, 0.3914, 0.5235, 0.5543, 0.4894, 0.5811, 0.4727, 0.5616, 0.5281, 0.6202, 0.5584, 0.6305, 0.5966, 0.6101, 0.5831, 0.6305, 0.5966, 0.6133, 0.5972, 0.6101, 0.5831, 0.5933, 0.7326, 0.627, 0.7657, 0.5842, 0.7562, 0.4737, 0.06245, 0.4481, 0.05112, 0.4373, 0.02333, 0.4735, 0.02809, 0.5061, 0.7466, 0.47, 0.7726, 0.4669, 0.7388, 0.3881, 0.484, 0.3914, 0.5235, 0.3738, 0.542, 0.3871, 0.7442, 0.4262, 0.7676, 0.3955, 0.7763, 0.3871, 0.7442, 0.4578, 0.7694, 0.4262, 0.7676, 0.509, 0.7928, 0.47, 0.7726, 0.5061, 0.7466, 0.4262, 0.7676, 0.4355, 0.7922, 0.3955, 0.7763, 0.5842, 0.7562, 0.5909, 0.8085, 0.5656, 0.778, 0.4578, 0.7694, 0.47, 0.7726, 0.4546, 0.8125, 0.47, 0.7726, 0.509, 0.7928, 0.4874, 0.8187, 0.627, 0.7657, 0.5909, 0.8085, 0.5842, 0.7562, 0.3955, 0.7763, 0.4355, 0.7922, 0.3981, 0.8044, 0.47, 0.7726, 0.4874, 0.8187, 0.4546, 0.8125, 0.3981, 0.8044, 0.4238, 0.8217, 0.3844, 0.8336, 0.509, 0.7928, 0.4995, 0.8414, 0.4874, 0.8187, 0.5909, 0.8085, 0.5669, 0.8472, 0.5656, 0.778, 0.6036, 0.8314, 0.5669, 0.8472, 0.5909, 0.8085, 0.3844, 0.8336, 0.412, 0.8614, 0.3779, 0.8609, 0.5457, 0.8262, 0.5051, 0.8624, 0.4995, 0.8414, 0.4238, 0.8217, 0.46, 0.8482, 0.412, 0.8614, 0.6238, 0.8461, 0.5868, 0.8687, 0.6036, 0.8314, 0.4995, 0.8414, 0.5051, 0.8624, 0.46, 0.8482, 0.5669, 0.8472, 0.515, 0.8791, 0.5051, 0.8624, 0.5051, 0.8624, 0.4531, 0.8842, 0.412, 0.8614, 0.6163, 0.8682, 0.608, 0.8786, 0.5868, 0.8687, 0.412, 0.8614, 0.4531, 0.8842, 0.4073, 0.8955, 0.5868, 0.8687, 0.5695, 0.8843, 0.5437, 0.8787, 0.5868, 0.8687, 0.608, 0.8786, 0.5695, 0.8843, 0.412, 0.8614, 0.4073, 0.8955, 0.3895, 0.8882, 0.504, 0.8932, 0.4722, 0.9048, 0.4531, 0.8842, 0.4073, 0.8955, 0.4275, 0.9113, 0.4126, 0.9106, 0.5695, 0.8843, 0.583, 0.9094, 0.5519, 0.9178, 0.4722, 0.9048, 0.4456, 0.9157, 0.4275, 0.9113, 0.5335, 0.8943, 0.5519, 0.9178, 0.5157, 0.9257, 0.4275, 0.9113, 0.4131, 0.9393, 0.4126, 0.9106, 0.5157, 0.9257, 0.4634, 0.9318, 0.4722, 0.9048, 0.4722, 0.9048, 0.4634, 0.9318, 0.4456, 0.9157, 0.583, 0.9094, 0.6046, 0.9076, 0.5835, 0.9404, 0.4634, 0.9318, 0.4254, 0.9612, 0.4456, 0.9157, 0.5157, 0.9257, 0.4963, 0.9501, 0.4634, 0.9318, 0.5519, 0.9178, 0.5835, 0.9404, 0.5618, 0.9591, 0.5157, 0.9257, 0.5618, 0.9591, 0.4963, 0.9501, 0.4558, 0.9544, 0.4237, 0.9887, 0.4254, 0.9612, 0.5835, 0.9404, 0.6036, 0.9765, 0.5618, 0.9591, 0.5835, 0.9404, 0.6185, 0.9583, 0.6036, 0.9765, 0.3751, 0.9492, 0.3933, 0.9452, 0.3918, 0.9874, 0.4963, 0.9501, 0.4649, 0.9881, 0.4558, 0.9544, 0.4963, 0.9501, 0.5618, 0.9591, 0.5216, 0.9763, 0.4131, 0.9393, 0.3918, 0.9874, 0.3933, 0.9452, 0.4254, 0.9612, 0.4237, 0.9887, 0.4131, 0.9393, 0.4649, 0.9881, 0.4237, 0.9887, 0.4558, 0.9544, 0.4669, 0.7388, 0.47, 0.7726, 0.4578, 0.7694, 0.6036, 0.9765, 0.625, 0.9913, 0.6062, 0.9989, 0.3817, 0.75, 0.3955, 0.7763, 0.3792, 0.7944, 0.1751, 0.5006, 0.2418, 0.5236, 0.2337, 0.5363, 0.2965, 0.5257, 0.2418, 0.5236, 0.2537, 0.5059, 0.1751, 0.5006, 0.2337, 0.5363, 0.1484, 0.5488, 0.2965, 0.5257, 0.276, 0.5605, 0.2418, 0.5236, 0.3452, 0.5247, 0.3193, 0.5761, 0.2965, 0.5257, 0.276, 0.5605, 0.2453, 0.5721, 0.2418, 0.5236, 0.2965, 0.5257, 0.3193, 0.5761, 0.276, 0.5605, 0.2337, 0.5363, 0.2249, 0.5583, 0.1754, 0.5875, 0.2249, 0.5583, 0.2178, 0.5802, 0.1754, 0.5875, 0.1335, 0.5745, 0.1754, 0.5875, 0.1346, 0.5995, 0.2249, 0.5583, 0.2453, 0.5721, 0.2178, 0.5802, 0.2178, 0.5802, 0.2145, 0.6138, 0.1799, 0.6207, 0.2178, 0.5802, 0.2365, 0.6214, 0.2145, 0.6138, 0.2453, 0.5721, 0.2764, 0.5961, 0.2365, 0.6214, 0.1754, 0.5875, 0.1799, 0.6207, 0.1565, 0.6135, 0.3193, 0.5761, 0.3278, 0.6072, 0.2764, 0.5961, 0.2145, 0.6138, 0.2295, 0.6307, 0.1799, 0.6207, 0.2365, 0.6214, 0.2295, 0.6307, 0.2145, 0.6138, 0.3278, 0.6072, 0.253, 0.6342, 0.2365, 0.6214, 0.3491, 0.6085, 0.3368, 0.6382, 0.3278, 0.6072, 0.3511, 0.6385, 0.3368, 0.6382, 0.3491, 0.6085, 0.253, 0.6342, 0.2295, 0.6307, 0.2365, 0.6214, 0.3368, 0.6382, 0.3116, 0.6375, 0.3278, 0.6072, 0.2295, 0.6307, 0.1648, 0.6661, 0.1799, 0.6207, 0.3116, 0.6375, 0.3368, 0.6382, 0.3062, 0.6547, 0.2898, 0.6503, 0.3062, 0.6547, 0.288, 0.6681, 0.253, 0.6342, 0.288, 0.6681, 0.2774, 0.6914, 0.3345, 0.6627, 0.3856, 0.6769, 0.3269, 0.6859, 0.3345, 0.6627, 0.288, 0.6681, 0.3062, 0.6547, 0.3345, 0.6627, 0.3269, 0.6859, 0.288, 0.6681, 0.2053, 0.686, 0.2295, 0.6307, 0.2136, 0.7154, 0.2677, 0.7148, 0.2136, 0.7154, 0.2295, 0.6307, 0.1648, 0.6661, 0.1507, 0.7187, 0.1284, 0.6834, 0.1718, 0.696, 0.1507, 0.7187, 0.1648, 0.6661, 0.2053, 0.686, 0.2136, 0.7154, 0.1718, 0.696, 0.3269, 0.6859, 0.3715, 0.7033, 0.32, 0.7142, 0.3269, 0.6859, 0.32, 0.7142, 0.2862, 0.7329, 0.3269, 0.6859, 0.2862, 0.7329, 0.2774, 0.6914, 0.3715, 0.7033, 0.334, 0.744, 0.32, 0.7142, 0.2677, 0.7148, 0.2482, 0.7363, 0.2136, 0.7154, 0.1718, 0.696, 0.1709, 0.7431, 0.1507, 0.7187, 0.2136, 0.7154, 0.1709, 0.7431, 0.1718, 0.696, 0.2482, 0.7363, 0.2677, 0.7148, 0.2598, 0.74, 0.4025, 0.558, 0.373, 0.6481, 0.3623, 0.5786, 0.334, 0.744, 0.2862, 0.7329, 0.32, 0.7142, 0.2482, 0.7363, 0.2598, 0.74, 0.25, 0.75, 0.2482, 0.7363, 0.2106, 0.75, 0.1709, 0.7431, 0.1709, 0.7431, 0.1322, 0.75, 0.1507, 0.7187, 0.1346, 0.5995, 0.1565, 0.6135, 0.1288, 0.6279, 0.7801, 0.5016, 0.8022, 0.5302, 0.7613, 0.5178, 0.729, 0.5078, 0.7485, 0.5337, 0.7071, 0.5498, 0.6161, 0.5044, 0.679, 0.5009, 0.6202, 0.5584, 0.8022, 0.5302, 0.7612, 0.5498, 0.7613, 0.5178, 0.8448, 0.543, 0.8064, 0.5424, 0.8022, 0.5302, 0.679, 0.5009, 0.7071, 0.5498, 0.6202, 0.5584, 0.8448, 0.543, 0.824, 0.5728, 0.8064, 0.5424, 0.7373, 0.5525, 0.7186, 0.5686, 0.7071, 0.5498, 0.7186, 0.5686, 0.7373, 0.5525, 0.7233, 0.5772, 0.7612, 0.5498, 0.7233, 0.5772, 0.7373, 0.5525, 0.6202, 0.5584, 0.6599, 0.5923, 0.6305, 0.5966, 0.7233, 0.5772, 0.7062, 0.6004, 0.7186, 0.5686, 0.8448, 0.543, 0.8677, 0.6315, 0.8402, 0.6182, 0.6599, 0.5923, 0.6911, 0.6207, 0.6546, 0.6175, 0.7062, 0.6004, 0.73, 0.6227, 0.7035, 0.6483, 0.7622, 0.5995, 0.7736, 0.6361, 0.73, 0.6227, 0.8677, 0.6315, 0.8212, 0.6615, 0.8402, 0.6182, 0.6849, 0.6434, 0.661, 0.6564, 0.6546, 0.6175, 0.73, 0.6227, 0.7313, 0.6618, 0.7035, 0.6483, 0.73, 0.6227, 0.7804, 0.6777, 0.7313, 0.6618, 0.7736, 0.6361, 0.8212, 0.6615, 0.73, 0.6227, 0.661, 0.6564, 0.6287, 0.6716, 0.6366, 0.6356, 0.8677, 0.6315, 0.837, 0.6804, 0.8212, 0.6615, 0.6929, 0.6888, 0.6752, 0.6844, 0.661, 0.6564, 0.6752, 0.6844, 0.6396, 0.697, 0.661, 0.6564, 0.8663, 0.677, 0.8721, 0.6833, 0.8473, 0.7006, 0.7804, 0.6777, 0.8256, 0.7113, 0.7716, 0.6906, 0.7716, 0.6906, 0.7993, 0.7226, 0.7433, 0.7189, 0.8721, 0.6833, 0.8484, 0.7173, 0.8473, 0.7006, 0.6653, 0.7191, 0.624, 0.7257, 0.6396, 0.697, 0.708, 0.727, 0.7059, 0.7395, 0.6929, 0.6888, 0.7059, 0.7395, 0.673, 0.7407, 0.6653, 0.7191, 0.7993, 0.7226, 0.7824, 0.7408, 0.7433, 0.7189, 0.8256, 0.7113, 0.8294, 0.7459, 0.8046, 0.7435, 0.8484, 0.7173, 0.8694, 0.7313, 0.8294, 0.7459, 0.6653, 0.7191, 0.627, 0.7657, 0.624, 0.7257, 0.7433, 0.7189, 0.7205, 0.7499, 0.708, 0.727, 0.7433, 0.7189, 0.7549, 0.7488, 0.7205, 0.7499, 0.7824, 0.7408, 0.7549, 0.7488, 0.7433, 0.7189, 0.8693, 0.5493, 0.875, 0.5856, 0.8448, 0.543, 0.8448, 0.543, 0.875, 0.5856, 0.8677, 0.6315, 0.7824, 0.7408, 0.7734, 0.75, 0.7549, 0.7488, 0.708, 0.727, 0.7205, 0.7499, 0.7059, 0.7395, 0.6366, 0.6356, 0.6287, 0.6716, 0.6093, 0.6468, 0.6133, 0.5972, 0.6366, 0.6356, 0.6093, 0.6468, 0.3833, 0.0179, 0.4373, 0.02333, 0.4087, 0.06792, 0.5213, 0.00942, 0.5435, 0.03941, 0.4735, 0.02809, 0.5743, 0.009259, 0.5986, 0.02329, 0.5435, 0.03941, 0.3833, 0.0179, 0.4087, 0.06792, 0.3789, 0.06553, 0.5636, 0.227, 0.4792, 0.2107, 0.4943, 0.1915, 0.5453, 0.1834, 0.5986, 0.02329, 0.6002, 0.06174, 0.5667, 0.07206, 0.5435, 0.03941, 0.5667, 0.07206, 0.5205, 0.07632, 0.4087, 0.06792, 0.4373, 0.02333, 0.4283, 0.1187, 0.4283, 0.1187, 0.4481, 0.05112, 0.443, 0.1026, 0.4481, 0.05112, 0.4594, 0.0845, 0.443, 0.1026, 0.4594, 0.0845, 0.4737, 0.06245, 0.4832, 0.1011, 0.6002, 0.06174, 0.6058, 0.09625, 0.5667, 0.07206, 0.5205, 0.07632, 0.5425, 0.0997, 0.4832, 0.1011, 0.5667, 0.07206, 0.5913, 0.1106, 0.5425, 0.0997, 0.443, 0.1026, 0.4594, 0.0845, 0.4832, 0.1011, 0.6058, 0.09625, 0.6074, 0.1281, 0.5913, 0.1106, 0.6243, 0.08353, 0.6074, 0.1281, 0.6058, 0.09625, 0.5425, 0.0997, 0.542, 0.1326, 0.4696, 0.1289, 0.4283, 0.1187, 0.406, 0.149, 0.3853, 0.1222, 0.443, 0.1026, 0.4832, 0.1011, 0.4696, 0.1289, 0.5712, 0.1179, 0.5913, 0.1106, 0.6022, 0.145, 0.542, 0.1326, 0.5712, 0.1179, 0.5847, 0.1663, 0.4283, 0.1187, 0.4427, 0.1757, 0.4264, 0.1811, 0.4934, 0.1378, 0.4943, 0.1915, 0.4696, 0.1289, 0.5712, 0.1179, 0.6022, 0.145, 0.5847, 0.1663, 0.4934, 0.1378, 0.5107, 0.1712, 0.4943, 0.1915, 0.5847, 0.1663, 0.6022, 0.145, 0.6069, 0.1888, 0.4696, 0.1289, 0.4792, 0.2107, 0.4427, 0.1757, 0.6069, 0.1888, 0.6212, 0.1632, 0.623, 0.2058, 0.4264, 0.1811, 0.4366, 0.2011, 0.4021, 0.2029, 0.5453, 0.1834, 0.5847, 0.1663, 0.5636, 0.227, 0.5869, 0.2153, 0.5847, 0.1663, 0.6069, 0.1888, 0.4427, 0.1757, 0.447, 0.2202, 0.4366, 0.2011, 0.4366, 0.2011, 0.4409, 0.2286, 0.4021, 0.2029, 0.4366, 0.2011, 0.447, 0.2202, 0.4409, 0.2286, 0.5028, 0.2413, 0.4638, 0.2372, 0.447, 0.2202, 0.4792, 0.2107, 0.5886, 0.4203, 0.5616, 0.4324, 0.5523, 0.4186, 0.5732, 0.4038, 0.5869, 0.2153, 0.623, 0.2058, 0.5698, 0.2345, 0.4792, 0.2107, 0.5636, 0.227, 0.5028, 0.2413, 0.4021, 0.2029, 0.4364, 0.2576, 0.393, 0.2509, 0.4638, 0.2372, 0.5028, 0.2413, 0.4822, 0.2569, 0.5636, 0.227, 0.5496, 0.2477, 0.5028, 0.2413, 0.3941, 0.002524, 0.4236, 0.0, 0.4373, 0.02333, 0.4236, 0.0, 0.4584, 0.004259, 0.4373, 0.02333, 0.4922, 0.0, 0.4735, 0.02809, 0.4584, 0.004259, 0.5469, 0.0, 0.5435, 0.03941, 0.5213, 0.00942, 0.6232, 0.0154, 0.6217, 0.06435, 0.6002, 0.06174, 0.6243, 0.08353, 0.625, 0.1206, 0.6074, 0.1281, 0.4638, 0.2372, 0.4822, 0.2569, 0.4676, 0.2678, 0.4409, 0.2286, 0.4638, 0.2372, 0.4676, 0.2678, 0.375, 0.1778, 0.3782, 0.1528, 0.4021, 0.2029, 0.5496, 0.2477, 0.5569, 0.3022, 0.5229, 0.2678, 0.4676, 0.2678, 0.4822, 0.2569, 0.4946, 0.2828, 0.4822, 0.2569, 0.5229, 0.2678, 0.4946, 0.2828, 0.393, 0.2509, 0.4364, 0.2576, 0.4362, 0.2955, 0.5229, 0.2678, 0.5569, 0.3022, 0.5172, 0.2923, 0.5172, 0.2923, 0.5105, 0.313, 0.4946, 0.2828, 0.4362, 0.2955, 0.4676, 0.2678, 0.4684, 0.3149, 0.4684, 0.3149, 0.4946, 0.2828, 0.4989, 0.3218, 0.5105, 0.313, 0.5172, 0.2923, 0.5253, 0.331, 0.6155, 0.2642, 0.6121, 0.3513, 0.5569, 0.3022, 0.3945, 0.3532, 0.4362, 0.2955, 0.4345, 0.3323, 0.4684, 0.3149, 0.4989, 0.3218, 0.4782, 0.3361, 0.5105, 0.313, 0.5253, 0.331, 0.4989, 0.3218, 0.5569, 0.3022, 0.5419, 0.3468, 0.5253, 0.331, 0.4345, 0.3323, 0.4684, 0.3149, 0.4615, 0.3507, 0.5253, 0.331, 0.5419, 0.3468, 0.4989, 0.3218, 0.4782, 0.3361, 0.4989, 0.3218, 0.5044, 0.3626, 0.5419, 0.3468, 0.5569, 0.3022, 0.5787, 0.3737, 0.4615, 0.3507, 0.4782, 0.3361, 0.4739, 0.3753, 0.5044, 0.3626, 0.5419, 0.3468, 0.5317, 0.3772, 0.5419, 0.3468, 0.5566, 0.3611, 0.5317, 0.3772, 0.4477, 0.3649, 0.4615, 0.3507, 0.4739, 0.3753, 0.6121, 0.3513, 0.6159, 0.3745, 0.5787, 0.3737, 0.4477, 0.3649, 0.4401, 0.411, 0.4288, 0.3739, 0.4477, 0.3649, 0.4739, 0.3753, 0.4401, 0.411, 0.5317, 0.3772, 0.5566, 0.3611, 0.5513, 0.3912, 0.4288, 0.3739, 0.4047, 0.4012, 0.3821, 0.3803, 0.6159, 0.3745, 0.622, 0.3978, 0.5846, 0.3838, 0.4739, 0.3753, 0.4787, 0.4175, 0.4401, 0.411, 0.4739, 0.3753, 0.5038, 0.399, 0.4787, 0.4175, 0.5513, 0.3912, 0.5846, 0.3838, 0.5732, 0.4038, 0.3761, 0.3847, 0.4047, 0.4012, 0.3827, 0.44, 0.5732, 0.4038, 0.5846, 0.3838, 0.5886, 0.4203, 0.5231, 0.4298, 0.5513, 0.3912, 0.5523, 0.4186, 0.5513, 0.3912, 0.5732, 0.4038, 0.5523, 0.4186, 0.4787, 0.4175, 0.5038, 0.399, 0.5231, 0.4298, 0.4364, 0.5527, 0.4025, 0.558, 0.3914, 0.5235, 0.4238, 0.5293, 0.4047, 0.4012, 0.4151, 0.4263, 0.3992, 0.448, 0.4787, 0.4175, 0.4778, 0.4533, 0.4401, 0.411, 0.4401, 0.411, 0.4299, 0.4626, 0.4151, 0.4263, 0.4401, 0.411, 0.4778, 0.4533, 0.4299, 0.4626, 0.4151, 0.4263, 0.4299, 0.4626, 0.3992, 0.448, 0.5053, 0.4606, 0.5616, 0.4324, 0.5811, 0.4727, 0.5616, 0.4324, 0.6039, 0.459, 0.5811, 0.4727, 0.4778, 0.4533, 0.5053, 0.4606, 0.4443, 0.4909, 0.5053, 0.4606, 0.5811, 0.4727, 0.5543, 0.4894, 0.5094, 0.494, 0.5543, 0.4894, 0.5238, 0.4955, 0.4299, 0.4626, 0.4443, 0.4909, 0.3881, 0.484, 0.6121, 0.3513, 0.625, 0.3672, 0.6159, 0.3745, 0.5238, 0.4955, 0.5543, 0.4894, 0.5329, 0.5077, 0.4748, 0.5255, 0.5094, 0.494, 0.5248, 0.5358, 0.4238, 0.5293, 0.4443, 0.4909, 0.4506, 0.52, 0.5811, 0.4727, 0.5778, 0.5527, 0.5616, 0.5281, 0.6161, 0.5044, 0.5972, 0.5555, 0.5778, 0.5527, 0.6161, 0.5044, 0.6202, 0.5584, 0.5972, 0.5555, 0.3715, 0.7033, 0.3856, 0.6769, 0.4239, 0.6841, 0.4357, 0.7037, 0.4238, 0.5293, 0.4506, 0.52, 0.4364, 0.5527, 0.4506, 0.52, 0.4748, 0.5255, 0.4769, 0.5646, 0.4364, 0.5527, 0.4769, 0.5646, 0.4581, 0.5831, 0.4025, 0.558, 0.4364, 0.5527, 0.4581, 0.5831, 0.4748, 0.5255, 0.5199, 0.556, 0.4769, 0.5646, 0.4025, 0.558, 0.4581, 0.5831, 0.4412, 0.6129, 0.5778, 0.5527, 0.5972, 0.5555, 0.5429, 0.582, 0.5972, 0.5555, 0.5812, 0.5963, 0.5429, 0.582, 0.4412, 0.6129, 0.4581, 0.5831, 0.4559, 0.5977, 0.4581, 0.5831, 0.4961, 0.5921, 0.4559, 0.5977, 0.5429, 0.582, 0.5433, 0.5998, 0.4961, 0.5921, 0.5429, 0.582, 0.5812, 0.5963, 0.5433, 0.5998, 0.3936, 0.6453, 0.4025, 0.558, 0.4412, 0.6129, 0.4961, 0.5921, 0.4683, 0.6187, 0.4559, 0.5977, 0.4961, 0.5921, 0.5125, 0.6046, 0.4683, 0.6187, 0.6133, 0.5972, 0.5958, 0.6201, 0.5812, 0.5963, 0.4559, 0.5977, 0.4683, 0.6187, 0.4412, 0.6129, 0.5812, 0.5963, 0.5737, 0.6409, 0.5433, 0.5998, 0.5812, 0.5963, 0.5958, 0.6201, 0.5737, 0.6409, 0.5125, 0.6046, 0.5737, 0.6409, 0.5504, 0.6431, 0.5958, 0.6201, 0.6133, 0.5972, 0.6093, 0.6468, 0.4412, 0.6129, 0.4446, 0.6512, 0.4109, 0.6556, 0.4683, 0.6187, 0.4988, 0.6458, 0.4446, 0.6512, 0.4412, 0.6129, 0.4109, 0.6556, 0.3936, 0.6453, 0.4988, 0.6458, 0.4712, 0.6746, 0.4446, 0.6512, 0.4988, 0.6458, 0.5504, 0.6431, 0.532, 0.6693, 0.4988, 0.6458, 0.5019, 0.6792, 0.4712, 0.6746, 0.4109, 0.6556, 0.4239, 0.6841, 0.3856, 0.6769, 0.4446, 0.6512, 0.4357, 0.7037, 0.4239, 0.6841, 0.5504, 0.6431, 0.5737, 0.6409, 0.5739, 0.7065, 0.4446, 0.6512, 0.4479, 0.7199, 0.4357, 0.7037, 0.5737, 0.6409, 0.6093, 0.6468, 0.5967, 0.6929, 0.4712, 0.6746, 0.5019, 0.6792, 0.4833, 0.7008, 0.5019, 0.6792, 0.532, 0.6693, 0.528, 0.699, 0.5967, 0.6929, 0.6287, 0.6716, 0.6396, 0.697, 0.4833, 0.7008, 0.5019, 0.6792, 0.5084, 0.7154, 0.5019, 0.6792, 0.528, 0.699, 0.5084, 0.7154, 0.46, 0.8482, 0.4546, 0.8125, 0.4874, 0.8187, 0.4995, 0.8414, 0.528, 0.699, 0.5504, 0.6431, 0.5355, 0.7336, 0.5739, 0.7065, 0.5967, 0.6929, 0.5933, 0.7326, 0.5967, 0.6929, 0.6396, 0.697, 0.624, 0.7257, 0.4357, 0.7037, 0.4479, 0.7199, 0.4064, 0.7279, 0.528, 0.699, 0.5355, 0.7336, 0.5084, 0.7154, 0.4479, 0.7199, 0.5084, 0.7154, 0.4669, 0.7388, 0.5739, 0.7065, 0.5933, 0.7326, 0.5355, 0.7336, 0.4669, 0.7388, 0.5355, 0.7336, 0.5061, 0.7466, 0.5355, 0.7336, 0.5933, 0.7326, 0.5842, 0.7562, 0.5933, 0.7326, 0.624, 0.7257, 0.627, 0.7657, 0.3881, 0.484, 0.4443, 0.4909, 0.4238, 0.5293, 0.5238, 0.4955, 0.5329, 0.5077, 0.5094, 0.494, 0.5061, 0.7466, 0.5842, 0.7562, 0.5656, 0.778, 0.3715, 0.7033, 0.4064, 0.7279, 0.334, 0.744, 0.373, 0.6481, 0.4109, 0.6556, 0.3856, 0.6769, 0.4262, 0.7676, 0.4578, 0.7694, 0.4355, 0.7922, 0.5061, 0.7466, 0.5656, 0.778, 0.509, 0.7928, 0.3792, 0.7944, 0.3955, 0.7763, 0.3981, 0.8044, 0.4355, 0.7922, 0.4578, 0.7694, 0.4546, 0.8125, 0.5656, 0.778, 0.5457, 0.8262, 0.509, 0.7928, 0.627, 0.7657, 0.6036, 0.8314, 0.5909, 0.8085, 0.3981, 0.8044, 0.4355, 0.7922, 0.4238, 0.8217, 0.509, 0.7928, 0.5457, 0.8262, 0.4995, 0.8414, 0.3792, 0.7944, 0.3981, 0.8044, 0.3844, 0.8336, 0.4238, 0.8217, 0.4355, 0.7922, 0.4546, 0.8125, 0.5656, 0.778, 0.5669, 0.8472, 0.5457, 0.8262, 0.3933, 0.9452, 0.3895, 0.8882, 0.4126, 0.9106, 0.4131, 0.9393, 0.3844, 0.8336, 0.4238, 0.8217, 0.412, 0.8614, 0.4238, 0.8217, 0.4546, 0.8125, 0.46, 0.8482, 0.5457, 0.8262, 0.5669, 0.8472, 0.5051, 0.8624, 0.6036, 0.8314, 0.5868, 0.8687, 0.5669, 0.8472, 0.46, 0.8482, 0.5051, 0.8624, 0.412, 0.8614, 0.5669, 0.8472, 0.5437, 0.8787, 0.515, 0.8791, 0.5669, 0.8472, 0.5868, 0.8687, 0.5437, 0.8787, 0.6238, 0.8461, 0.6163, 0.8682, 0.5868, 0.8687, 0.3779, 0.8609, 0.412, 0.8614, 0.3895, 0.8882, 0.5051, 0.8624, 0.504, 0.8932, 0.4531, 0.8842, 0.5051, 0.8624, 0.515, 0.8791, 0.504, 0.8932, 0.515, 0.8791, 0.5335, 0.8943, 0.504, 0.8932, 0.515, 0.8791, 0.5437, 0.8787, 0.5335, 0.8943, 0.5437, 0.8787, 0.5695, 0.8843, 0.5335, 0.8943, 0.5695, 0.8843, 0.608, 0.8786, 0.6046, 0.9076, 0.4531, 0.8842, 0.4275, 0.9113, 0.4073, 0.8955, 0.4531, 0.8842, 0.4722, 0.9048, 0.4275, 0.9113, 0.5695, 0.8843, 0.6046, 0.9076, 0.583, 0.9094, 0.4073, 0.8955, 0.4126, 0.9106, 0.3895, 0.8882, 0.5335, 0.8943, 0.5695, 0.8843, 0.5519, 0.9178, 0.6046, 0.9076, 0.608, 0.8786, 0.6226, 0.9077, 0.504, 0.8932, 0.5157, 0.9257, 0.4722, 0.9048, 0.504, 0.8932, 0.5335, 0.8943, 0.5157, 0.9257, 0.6062, 0.9989, 0.5735, 0.9959, 0.5618, 0.9591, 0.6036, 0.9765, 0.4275, 0.9113, 0.4456, 0.9157, 0.4131, 0.9393, 0.6046, 0.9076, 0.6226, 0.9077, 0.621, 0.9255, 0.5519, 0.9178, 0.583, 0.9094, 0.5835, 0.9404, 0.4456, 0.9157, 0.4254, 0.9612, 0.4131, 0.9393, 0.5157, 0.9257, 0.5519, 0.9178, 0.5618, 0.9591, 0.5835, 0.9404, 0.6046, 0.9076, 0.6185, 0.9583, 0.6046, 0.9076, 0.621, 0.9255, 0.6185, 0.9583, 0.4634, 0.9318, 0.4558, 0.9544, 0.4254, 0.9612, 0.4634, 0.9318, 0.4963, 0.9501, 0.4558, 0.9544, 0.4963, 0.9501, 0.5216, 0.9763, 0.4649, 0.9881, 0.4131, 0.9393, 0.4237, 0.9887, 0.3918, 0.9874, 0.5216, 0.9763, 0.5618, 0.9591, 0.5735, 0.9959, 0.373, 0.6481, 0.3511, 0.6385, 0.3491, 0.6085, 0.3623, 0.5786, 0.4064, 0.7279, 0.4669, 0.7388, 0.4578, 0.7694, 0.627, 0.7657, 0.6238, 0.8461, 0.6036, 0.8314, 0.6036, 0.9765, 0.6185, 0.9583, 0.625, 0.9913, 0.375, 0.8857, 0.3895, 0.8882, 0.3933, 0.9452, 0.136, 0.5087, 0.1751, 0.5006, 0.1484, 0.5488, 0.2313, 0.5022, 0.2537, 0.5059, 0.2418, 0.5236, 0.2537, 0.5059, 0.3452, 0.5247, 0.2965, 0.5257, 0.2418, 0.5236, 0.2453, 0.5721, 0.2337, 0.5363, 0.1484, 0.5488, 0.2337, 0.5363, 0.1754, 0.5875, 0.2249, 0.5583, 0.2337, 0.5363, 0.2453, 0.5721, 0.3738, 0.542, 0.3623, 0.5786, 0.3452, 0.5247, 0.3452, 0.5247, 0.3278, 0.6072, 0.3193, 0.5761, 0.3452, 0.5247, 0.3623, 0.5786, 0.3278, 0.6072, 0.1335, 0.5745, 0.1484, 0.5488, 0.1754, 0.5875, 0.2453, 0.5721, 0.276, 0.5605, 0.2764, 0.5961, 0.276, 0.5605, 0.3193, 0.5761, 0.2764, 0.5961, 0.2178, 0.5802, 0.2453, 0.5721, 0.2365, 0.6214, 0.1754, 0.5875, 0.2178, 0.5802, 0.1799, 0.6207, 0.3623, 0.5786, 0.3491, 0.6085, 0.3278, 0.6072, 0.1346, 0.5995, 0.1754, 0.5875, 0.1565, 0.6135, 0.2764, 0.5961, 0.3278, 0.6072, 0.2365, 0.6214, 0.7613, 0.5178, 0.7485, 0.5337, 0.729, 0.5078, 0.75, 0.5028, 0.3278, 0.6072, 0.3116, 0.6375, 0.253, 0.6342, 0.1288, 0.6279, 0.1565, 0.6135, 0.1648, 0.6661, 0.253, 0.6342, 0.3116, 0.6375, 0.2898, 0.6503, 0.1565, 0.6135, 0.1799, 0.6207, 0.1648, 0.6661, 0.2295, 0.6307, 0.2053, 0.686, 0.1648, 0.6661, 0.3116, 0.6375, 0.3062, 0.6547, 0.2898, 0.6503, 0.3062, 0.6547, 0.3368, 0.6382, 0.3345, 0.6627, 0.3368, 0.6382, 0.3511, 0.6385, 0.3345, 0.6627, 0.3511, 0.6385, 0.373, 0.6481, 0.3345, 0.6627, 0.2295, 0.6307, 0.253, 0.6342, 0.2774, 0.6914, 0.253, 0.6342, 0.2898, 0.6503, 0.288, 0.6681, 0.3345, 0.6627, 0.373, 0.6481, 0.3856, 0.6769, 0.1288, 0.6279, 0.1648, 0.6661, 0.1284, 0.6834, 0.1648, 0.6661, 0.2053, 0.686, 0.1718, 0.696, 0.2295, 0.6307, 0.2774, 0.6914, 0.2677, 0.7148, 0.288, 0.6681, 0.3269, 0.6859, 0.2774, 0.6914, 0.3269, 0.6859, 0.3856, 0.6769, 0.3715, 0.7033, 0.2774, 0.6914, 0.2862, 0.7329, 0.2677, 0.7148, 0.2136, 0.7154, 0.2482, 0.7363, 0.1709, 0.7431, 0.2862, 0.7329, 0.2598, 0.74, 0.2677, 0.7148, 0.334, 0.744, 0.4064, 0.7279, 0.3871, 0.7442, 0.2313, 0.5022, 0.2492, 0.5, 0.2537, 0.5059, 0.2537, 0.5059, 0.3256, 0.5, 0.3452, 0.5247, 0.3256, 0.5, 0.3487, 0.5, 0.3452, 0.5247, 0.3881, 0.484, 0.3738, 0.542, 0.3452, 0.5247, 0.3738, 0.542, 0.4025, 0.558, 0.3623, 0.5786, 0.7186, 0.5686, 0.6599, 0.5923, 0.6202, 0.5584, 0.7071, 0.5498, 0.7801, 0.5016, 0.8534, 0.5121, 0.8022, 0.5302, 0.8534, 0.5121, 0.8448, 0.543, 0.8022, 0.5302, 0.679, 0.5009, 0.729, 0.5078, 0.7071, 0.5498, 0.8534, 0.5121, 0.8693, 0.5493, 0.8448, 0.543, 0.7613, 0.5178, 0.7612, 0.5498, 0.7485, 0.5337, 0.8022, 0.5302, 0.8064, 0.5424, 0.7612, 0.5498, 0.7485, 0.5337, 0.7373, 0.5525, 0.7071, 0.5498, 0.7485, 0.5337, 0.7612, 0.5498, 0.7373, 0.5525, 0.8064, 0.5424, 0.824, 0.5728, 0.7622, 0.5995, 0.73, 0.6227, 0.7233, 0.5772, 0.7612, 0.5498, 0.7622, 0.5995, 0.8064, 0.5424, 0.7622, 0.5995, 0.7612, 0.5498, 0.824, 0.5728, 0.8063, 0.6081, 0.7622, 0.5995, 0.8473, 0.7006, 0.8256, 0.7113, 0.837, 0.6804, 0.8663, 0.677, 0.824, 0.5728, 0.8448, 0.543, 0.8402, 0.6182, 0.6599, 0.5923, 0.7186, 0.5686, 0.7062, 0.6004, 0.6599, 0.5923, 0.7062, 0.6004, 0.6911, 0.6207, 0.7062, 0.6004, 0.7233, 0.5772, 0.73, 0.6227, 0.824, 0.5728, 0.8402, 0.6182, 0.8063, 0.6081, 0.6305, 0.5966, 0.6599, 0.5923, 0.6546, 0.6175, 0.6305, 0.5966, 0.6546, 0.6175, 0.6366, 0.6356, 0.6911, 0.6207, 0.7062, 0.6004, 0.7035, 0.6483, 0.7622, 0.5995, 0.8063, 0.6081, 0.7736, 0.6361, 0.6546, 0.6175, 0.6911, 0.6207, 0.6849, 0.6434, 0.8063, 0.6081, 0.8402, 0.6182, 0.8212, 0.6615, 0.6911, 0.6207, 0.7035, 0.6483, 0.6849, 0.6434, 0.7736, 0.6361, 0.8063, 0.6081, 0.8212, 0.6615, 0.6546, 0.6175, 0.661, 0.6564, 0.6366, 0.6356, 0.7035, 0.6483, 0.6929, 0.6888, 0.6849, 0.6434, 0.6849, 0.6434, 0.6929, 0.6888, 0.661, 0.6564, 0.7035, 0.6483, 0.7313, 0.6618, 0.6929, 0.6888, 0.73, 0.6227, 0.8212, 0.6615, 0.7804, 0.6777, 0.8677, 0.6315, 0.8663, 0.677, 0.837, 0.6804, 0.661, 0.6564, 0.6396, 0.697, 0.6287, 0.6716, 0.7313, 0.6618, 0.7804, 0.6777, 0.7716, 0.6906, 0.7313, 0.6618, 0.7433, 0.7189, 0.6929, 0.6888, 0.7804, 0.6777, 0.8212, 0.6615, 0.837, 0.6804, 0.7313, 0.6618, 0.7716, 0.6906, 0.7433, 0.7189, 0.7205, 0.7499, 0.6475, 0.7495, 0.673, 0.7407, 0.7059, 0.7395, 0.6752, 0.6844, 0.6653, 0.7191, 0.6396, 0.697, 0.6752, 0.6844, 0.6929, 0.6888, 0.6653, 0.7191, 0.6929, 0.6888, 0.7433, 0.7189, 0.708, 0.727, 0.7804, 0.6777, 0.837, 0.6804, 0.8256, 0.7113, 0.7716, 0.6906, 0.8256, 0.7113, 0.7993, 0.7226, 0.8256, 0.7113, 0.8473, 0.7006, 0.8484, 0.7173, 0.6929, 0.6888, 0.7059, 0.7395, 0.6653, 0.7191, 0.7993, 0.7226, 0.8256, 0.7113, 0.8046, 0.7435, 0.8256, 0.7113, 0.8484, 0.7173, 0.8294, 0.7459, 0.6653, 0.7191, 0.673, 0.7407, 0.627, 0.7657, 0.7993, 0.7226, 0.8046, 0.7435, 0.7824, 0.7408, 0.8721, 0.6833, 0.8694, 0.7313, 0.8484, 0.7173, 0.6133, 0.5972, 0.6305, 0.5966, 0.6366, 0.6356])
me_cube_001.update()

# ---- objects
ob_cube = bpy.data.objects.new('Cube', me_cube_001)

# ---- transforms, parenting, visibility, modifiers, constraints
ob_cube.location = (0.0, 0.0, 0.0)
_m = ob_cube.modifiers.new('Decimate', 'DECIMATE')
_m.ratio = 0.2

# ---- collection membership
col_collection.objects.link(ob_cube)

# ---- scene / render settings (as saved in the file)
scene.frame_start = 1; scene.frame_end = 250; scene.frame_set(1)
scene.render.engine = 'BLENDER_EEVEE_NEXT'
scene.cycles.sampling_pattern = 'TABULATED_SOBOL'
bpy.context.view_layer.update()

# ---- added for rendering (the .blend has no active camera and no usable light): camera, sun
cam_auto = bpy.data.cameras.new('AutoCamera')
cam_auto.lens = 50.0
cam_auto.sensor_width = 36.0
cam_auto.clip_end = 1000.0
ob_auto_camera = bpy.data.objects.new('AutoCamera', cam_auto)
scene.collection.objects.link(ob_auto_camera)
ob_auto_camera.location = (7.51967, -8.75694, 6.64136)
ob_auto_camera.rotation_euler = (1.09748, -7.21219e-08, 0.694738)
scene.camera = ob_auto_camera
light_auto_sun = bpy.data.lights.new('AutoSun', 'SUN')
light_auto_sun.energy = 3.0
light_auto_sun.angle = 0.0523599
ob_auto_sun = bpy.data.objects.new('AutoSun', light_auto_sun)
scene.collection.objects.link(ob_auto_sun)
ob_auto_sun.rotation_euler = (0.872665, 0.174533, 0.523599)
bpy.context.view_layer.update()
